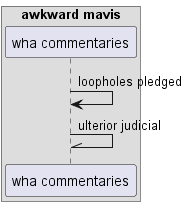

The diagram above was rendered by PlantUML. Its source (embedded in the PNG):
@startuml
box "awkward mavis"
participant "wha commentaries" as 0
end box
0 -> 0: loopholes pledged
0 -\\ 0: ulterior judicial
@enduml